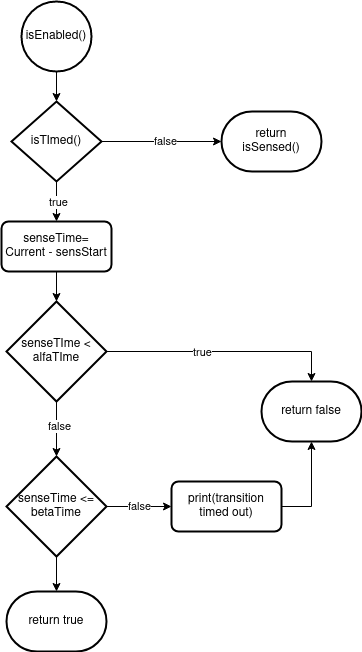

The diagram above was exported from draw.io. Its source (the exported page's mxGraphModel, read from the mxfile embedded in the PNG):
<mxGraphModel dx="1434" dy="765" grid="1" gridSize="10" guides="1" tooltips="1" connect="1" arrows="1" fold="1" page="1" pageScale="1" pageWidth="827" pageHeight="1169" math="0" shadow="0">
  <root>
    <mxCell id="0" />
    <mxCell id="1" parent="0" />
    <mxCell id="wTvT2ZoWSbFsehqViq6f-1" value="isEnabled()" style="strokeWidth=2;html=1;shape=mxgraph.flowchart.start_2;whiteSpace=wrap;" vertex="1" parent="1">
      <mxGeometry x="360" y="60" width="70" height="70" as="geometry" />
    </mxCell>
    <mxCell id="wTvT2ZoWSbFsehqViq6f-14" style="edgeStyle=orthogonalEdgeStyle;rounded=0;orthogonalLoop=1;jettySize=auto;html=1;exitX=1;exitY=0.5;exitDx=0;exitDy=0;exitPerimeter=0;" edge="1" parent="1" source="wTvT2ZoWSbFsehqViq6f-2" target="wTvT2ZoWSbFsehqViq6f-12">
      <mxGeometry relative="1" as="geometry" />
    </mxCell>
    <mxCell id="wTvT2ZoWSbFsehqViq6f-15" value="&lt;div&gt;false&lt;/div&gt;" style="edgeLabel;html=1;align=center;verticalAlign=middle;resizable=0;points=[];" vertex="1" connectable="0" parent="wTvT2ZoWSbFsehqViq6f-14">
      <mxGeometry x="0.05" y="1" relative="1" as="geometry">
        <mxPoint as="offset" />
      </mxGeometry>
    </mxCell>
    <mxCell id="wTvT2ZoWSbFsehqViq6f-16" style="edgeStyle=orthogonalEdgeStyle;rounded=0;orthogonalLoop=1;jettySize=auto;html=1;exitX=0.5;exitY=1;exitDx=0;exitDy=0;exitPerimeter=0;entryX=0.5;entryY=0;entryDx=0;entryDy=0;" edge="1" parent="1" source="wTvT2ZoWSbFsehqViq6f-2" target="wTvT2ZoWSbFsehqViq6f-3">
      <mxGeometry relative="1" as="geometry" />
    </mxCell>
    <mxCell id="wTvT2ZoWSbFsehqViq6f-17" value="&lt;div&gt;true&lt;/div&gt;" style="edgeLabel;html=1;align=center;verticalAlign=middle;resizable=0;points=[];" vertex="1" connectable="0" parent="wTvT2ZoWSbFsehqViq6f-16">
      <mxGeometry y="1" relative="1" as="geometry">
        <mxPoint as="offset" />
      </mxGeometry>
    </mxCell>
    <mxCell id="wTvT2ZoWSbFsehqViq6f-2" value="isTImed()" style="strokeWidth=2;html=1;shape=mxgraph.flowchart.decision;whiteSpace=wrap;" vertex="1" parent="1">
      <mxGeometry x="350" y="160" width="90" height="80" as="geometry" />
    </mxCell>
    <mxCell id="wTvT2ZoWSbFsehqViq6f-3" value="senseTime=&lt;br&gt;Current - sensStart" style="rounded=1;whiteSpace=wrap;html=1;absoluteArcSize=1;arcSize=14;strokeWidth=2;" vertex="1" parent="1">
      <mxGeometry x="340" y="280" width="110" height="50" as="geometry" />
    </mxCell>
    <mxCell id="wTvT2ZoWSbFsehqViq6f-23" style="edgeStyle=orthogonalEdgeStyle;rounded=0;orthogonalLoop=1;jettySize=auto;html=1;exitX=1;exitY=0.5;exitDx=0;exitDy=0;exitPerimeter=0;entryX=0.5;entryY=0;entryDx=0;entryDy=0;entryPerimeter=0;" edge="1" parent="1" source="wTvT2ZoWSbFsehqViq6f-5" target="wTvT2ZoWSbFsehqViq6f-22">
      <mxGeometry relative="1" as="geometry">
        <mxPoint x="650" y="440" as="targetPoint" />
      </mxGeometry>
    </mxCell>
    <mxCell id="wTvT2ZoWSbFsehqViq6f-24" value="true" style="edgeLabel;html=1;align=center;verticalAlign=middle;resizable=0;points=[];" vertex="1" connectable="0" parent="wTvT2ZoWSbFsehqViq6f-23">
      <mxGeometry x="-0.0196" y="-2" relative="1" as="geometry">
        <mxPoint x="-20" y="-2" as="offset" />
      </mxGeometry>
    </mxCell>
    <mxCell id="wTvT2ZoWSbFsehqViq6f-5" value="senseTIme &amp;lt; &lt;br&gt;alfaTIme" style="strokeWidth=2;html=1;shape=mxgraph.flowchart.decision;whiteSpace=wrap;" vertex="1" parent="1">
      <mxGeometry x="345" y="360" width="100" height="100" as="geometry" />
    </mxCell>
    <mxCell id="wTvT2ZoWSbFsehqViq6f-28" value="false" style="edgeStyle=orthogonalEdgeStyle;rounded=0;orthogonalLoop=1;jettySize=auto;html=1;exitX=1;exitY=0.5;exitDx=0;exitDy=0;exitPerimeter=0;entryX=0;entryY=0.5;entryDx=0;entryDy=0;" edge="1" parent="1" source="wTvT2ZoWSbFsehqViq6f-6" target="wTvT2ZoWSbFsehqViq6f-8">
      <mxGeometry relative="1" as="geometry" />
    </mxCell>
    <mxCell id="wTvT2ZoWSbFsehqViq6f-6" value="senseTime &amp;lt;=&lt;br&gt;betaTime" style="strokeWidth=2;html=1;shape=mxgraph.flowchart.decision;whiteSpace=wrap;" vertex="1" parent="1">
      <mxGeometry x="345" y="515" width="100" height="100" as="geometry" />
    </mxCell>
    <mxCell id="wTvT2ZoWSbFsehqViq6f-8" value="print(transition timed out)" style="rounded=1;whiteSpace=wrap;html=1;absoluteArcSize=1;arcSize=14;strokeWidth=2;" vertex="1" parent="1">
      <mxGeometry x="510" y="540" width="110" height="50" as="geometry" />
    </mxCell>
    <mxCell id="wTvT2ZoWSbFsehqViq6f-12" value="return&lt;br&gt;isSensed()" style="strokeWidth=2;html=1;shape=mxgraph.flowchart.terminator;whiteSpace=wrap;" vertex="1" parent="1">
      <mxGeometry x="560" y="170" width="100" height="60" as="geometry" />
    </mxCell>
    <mxCell id="wTvT2ZoWSbFsehqViq6f-13" style="edgeStyle=orthogonalEdgeStyle;rounded=0;orthogonalLoop=1;jettySize=auto;html=1;exitX=0.5;exitY=1;exitDx=0;exitDy=0;exitPerimeter=0;entryX=0.5;entryY=0;entryDx=0;entryDy=0;entryPerimeter=0;" edge="1" parent="1" source="wTvT2ZoWSbFsehqViq6f-1" target="wTvT2ZoWSbFsehqViq6f-2">
      <mxGeometry relative="1" as="geometry" />
    </mxCell>
    <mxCell id="wTvT2ZoWSbFsehqViq6f-18" style="edgeStyle=orthogonalEdgeStyle;rounded=0;orthogonalLoop=1;jettySize=auto;html=1;exitX=0.5;exitY=1;exitDx=0;exitDy=0;entryX=0.5;entryY=0;entryDx=0;entryDy=0;entryPerimeter=0;" edge="1" parent="1" source="wTvT2ZoWSbFsehqViq6f-3" target="wTvT2ZoWSbFsehqViq6f-5">
      <mxGeometry relative="1" as="geometry" />
    </mxCell>
    <mxCell id="wTvT2ZoWSbFsehqViq6f-20" style="edgeStyle=orthogonalEdgeStyle;rounded=0;orthogonalLoop=1;jettySize=auto;html=1;exitX=0.5;exitY=1;exitDx=0;exitDy=0;exitPerimeter=0;entryX=0.5;entryY=0;entryDx=0;entryDy=0;entryPerimeter=0;" edge="1" parent="1" source="wTvT2ZoWSbFsehqViq6f-5" target="wTvT2ZoWSbFsehqViq6f-6">
      <mxGeometry relative="1" as="geometry" />
    </mxCell>
    <mxCell id="wTvT2ZoWSbFsehqViq6f-21" value="&lt;div&gt;false&lt;/div&gt;" style="edgeLabel;html=1;align=center;verticalAlign=middle;resizable=0;points=[];" vertex="1" connectable="0" parent="wTvT2ZoWSbFsehqViq6f-20">
      <mxGeometry x="-0.12" y="2" relative="1" as="geometry">
        <mxPoint as="offset" />
      </mxGeometry>
    </mxCell>
    <mxCell id="wTvT2ZoWSbFsehqViq6f-22" value="return false" style="strokeWidth=2;html=1;shape=mxgraph.flowchart.terminator;whiteSpace=wrap;" vertex="1" parent="1">
      <mxGeometry x="600" y="440" width="100" height="60" as="geometry" />
    </mxCell>
    <mxCell id="wTvT2ZoWSbFsehqViq6f-29" style="edgeStyle=orthogonalEdgeStyle;rounded=0;orthogonalLoop=1;jettySize=auto;html=1;exitX=1;exitY=0.5;exitDx=0;exitDy=0;entryX=0.5;entryY=1;entryDx=0;entryDy=0;entryPerimeter=0;" edge="1" parent="1" source="wTvT2ZoWSbFsehqViq6f-8" target="wTvT2ZoWSbFsehqViq6f-22">
      <mxGeometry relative="1" as="geometry" />
    </mxCell>
    <mxCell id="wTvT2ZoWSbFsehqViq6f-30" value="return true" style="strokeWidth=2;html=1;shape=mxgraph.flowchart.terminator;whiteSpace=wrap;" vertex="1" parent="1">
      <mxGeometry x="345" y="650" width="100" height="60" as="geometry" />
    </mxCell>
    <mxCell id="wTvT2ZoWSbFsehqViq6f-31" style="edgeStyle=orthogonalEdgeStyle;rounded=0;orthogonalLoop=1;jettySize=auto;html=1;exitX=0.5;exitY=1;exitDx=0;exitDy=0;exitPerimeter=0;entryX=0.5;entryY=0;entryDx=0;entryDy=0;entryPerimeter=0;" edge="1" parent="1" source="wTvT2ZoWSbFsehqViq6f-6" target="wTvT2ZoWSbFsehqViq6f-30">
      <mxGeometry relative="1" as="geometry" />
    </mxCell>
  </root>
</mxGraphModel>